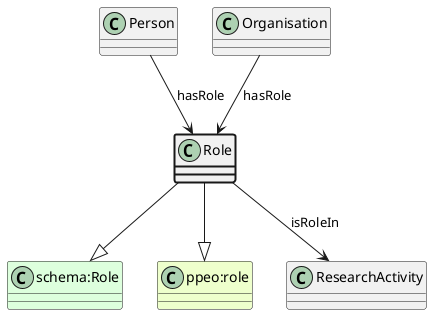

The diagram above was rendered by PlantUML. Its source (embedded in the PNG):
@startuml
class Role  #line.bold
class "schema:Role" #DDFFDD 
Role --|> "schema:Role"
class "ppeo:role" #EEFFCC 
Role --|> "ppeo:role"
class Person 
Person --> Role : hasRole
class Organisation 
Organisation --> Role : hasRole
class ResearchActivity 
Role --> ResearchActivity : isRoleIn
@enduml